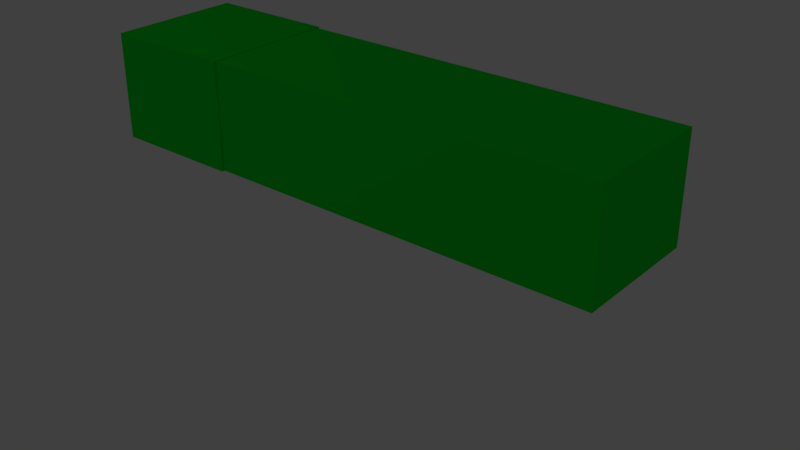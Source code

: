 # Source: witness.blend  (saved by Blender 2.79.0; exported with 4.5.12 LTS)
import bpy
from mathutils import Matrix  # noqa: F401  (used for matrix-valued properties, if any)

bpy.ops.wm.read_factory_settings(use_empty=True)
scene = bpy.context.scene
scene.name = 'Scene'

# ---- collections
col_collection_1 = bpy.data.collections.new('Collection 1'); scene.collection.children.link(col_collection_1)

# ---- materials (node trees are filled in below, after node groups)
mat_mol_recepteur_ferme_mat = bpy.data.materials.new('mol_Recepteur_ferme_mat')
mat_mol_recepteur_ferme_mat.alpha_threshold = 0.0
mat_mol_recepteur_ferme_mat.use_transparent_shadow = False
mat_mol_recepteur_ferme_mat.diffuse_color = (0.0, 0.0, 1.0, 1.0)
mat_mol_recepteur_ferme_mat.roughness = 0.5
mat_mol_ion_mat = bpy.data.materials.new('mol_Ion_mat')
mat_mol_ion_mat.alpha_threshold = 0.0
mat_mol_ion_mat.use_transparent_shadow = False
mat_mol_ion_mat.diffuse_color = (0.0, 1.0, 0.0, 1.0)
mat_mol_ion_mat.roughness = 0.5
mat_mol_neurotransmetteur_mat = bpy.data.materials.new('mol_Neurotransmetteur_mat')
mat_mol_neurotransmetteur_mat.alpha_threshold = 0.0
mat_mol_neurotransmetteur_mat.use_transparent_shadow = False
mat_mol_neurotransmetteur_mat.diffuse_color = (1.0, 0.0, 0.0, 1.0)
mat_mol_neurotransmetteur_mat.roughness = 0.5
mat_mol_cplx_mat = bpy.data.materials.new('mol_Cplx_mat')
mat_mol_cplx_mat.alpha_threshold = 0.0
mat_mol_cplx_mat.use_transparent_shadow = False
mat_mol_cplx_mat.diffuse_color = (0.0, 1.0, 1.0, 1.0)
mat_mol_cplx_mat.roughness = 0.5
mat_mol_recepteur_ouvert_mat = bpy.data.materials.new('mol_Recepteur_ouvert_mat')
mat_mol_recepteur_ouvert_mat.alpha_threshold = 0.0
mat_mol_recepteur_ouvert_mat.use_transparent_shadow = False
mat_mol_recepteur_ouvert_mat.diffuse_color = (1.0, 0.0, 1.0, 1.0)
mat_mol_recepteur_ouvert_mat.roughness = 0.5
mat_materialname = bpy.data.materials.new('MaterialName')
mat_materialname.alpha_threshold = 0.0
mat_materialname.use_transparent_shadow = False
mat_materialname.diffuse_color = (0.0, 0.0, 1.0, 1.0)
mat_materialname.roughness = 0.5
mat_mat2 = bpy.data.materials.new('Mat2')
mat_mat2.alpha_threshold = 0.0
mat_mat2.use_transparent_shadow = False
mat_mat2.diffuse_color = (0.002, 0.8, 0.029, 1.0)
mat_mat2.roughness = 0.5
mat_mat1 = bpy.data.materials.new('Mat1')
mat_mat1.alpha_threshold = 0.0
mat_mat1.use_transparent_shadow = False
mat_mat1.diffuse_color = (0.002, 0.8, 0.029, 1.0)
mat_mat1.roughness = 0.5
mat_mat0 = bpy.data.materials.new('Mat0')
mat_mat0.alpha_threshold = 0.0
mat_mat0.use_transparent_shadow = False
mat_mat0.diffuse_color = (1.0, 0.0, 0.0, 1.0)
mat_mat0.roughness = 0.5

# ---- material node trees

# ---- world
world_world = bpy.data.worlds.new('World'); scene.world = world_world
world_world.color = (0.05088, 0.05088, 0.05088)
world_world.use_sun_shadow = False
world_world.sun_shadow_jitter_overblur = 0.0
world_world.cycles.sampling_method = 'MANUAL'

# ---- cameras
cam_camera = bpy.data.cameras.new('Camera')
cam_camera.clip_end = 100.0
cam_camera.lens = 35.0
cam_camera.sensor_width = 32.0
cam_camera.sensor_height = 18.0
cam_camera.display_size = 2.0
cam_camera.dof.focus_distance = 0.0
cam_camera.dof.aperture_fstop = 128.0
cam_camera.dof.aperture_blades = 6

# ---- lights
light_point = bpy.data.lights.new('Point', 'POINT')
light_point.transmission_factor = 0.0
light_point.energy = 100.0
light_point.shadow_buffer_clip_start = 0.5
light_point.shadow_soft_size = 0.1
light_point.shadow_maximum_resolution = 0.006
light_point.use_absolute_resolution = True

# ---- meshes
me_mol_cplx_pos = bpy.data.meshes.new('mol_Cplx_pos')
me_mol_cplx_pos.from_pydata([], [], [])
me_mol_cplx_pos.use_remesh_preserve_volume = False
me_mol_cplx_pos.use_remesh_preserve_attributes = False
me_mol_cplx_pos.use_mirror_vertex_groups = False
me_mol_cplx_pos.update()
me_mol_neurotransmetteur_pos = bpy.data.meshes.new('mol_Neurotransmetteur_pos')
me_mol_neurotransmetteur_pos.from_pydata([], [], [])
me_mol_neurotransmetteur_pos.use_remesh_preserve_volume = False
me_mol_neurotransmetteur_pos.use_remesh_preserve_attributes = False
me_mol_neurotransmetteur_pos.use_mirror_vertex_groups = False
me_mol_neurotransmetteur_pos.update()
me_mol_ion_pos = bpy.data.meshes.new('mol_Ion_pos')
me_mol_ion_pos.from_pydata([], [], [])
me_mol_ion_pos.use_remesh_preserve_volume = False
me_mol_ion_pos.use_remesh_preserve_attributes = False
me_mol_ion_pos.use_mirror_vertex_groups = False
me_mol_ion_pos.update()
me_mol_recepteur_ferme_pos = bpy.data.meshes.new('mol_Recepteur_ferme_pos')
me_mol_recepteur_ferme_pos.from_pydata([], [], [])
me_mol_recepteur_ferme_pos.use_remesh_preserve_volume = False
me_mol_recepteur_ferme_pos.use_remesh_preserve_attributes = False
me_mol_recepteur_ferme_pos.use_mirror_vertex_groups = False
me_mol_recepteur_ferme_pos.update()
me_mol_recepteur_ferme_shape = bpy.data.meshes.new('mol_Recepteur_ferme_shape')
me_mol_recepteur_ferme_shape.from_pydata([(0.0, 0.0, -0.005), (0.003618, -0.002629, -0.002236), (-0.001382, -0.004253, -0.002236), (-0.004472, 0.0, -0.002236), (-0.001382, 0.004253, -0.002236), (0.003618, 0.002629, -0.002236), (0.001382, -0.004253, 0.002236), (-0.003618, -0.002629, 0.002236), (-0.003618, 0.002629, 0.002236), (0.001382, 0.004253, 0.002236), (0.004472, 0.0, 0.002236), (0.0, 0.0, 0.005), (-0.0008123, -0.0025, -0.004253), (0.002127, -0.001545, -0.004253), (0.001314, -0.004045, -0.002629), (0.002127, 0.001545, -0.004253), (0.004253, 0.0, -0.002629), (-0.002629, 0.0, -0.004253), (-0.003441, -0.0025, -0.002629), (-0.0008123, 0.0025, -0.004253), (-0.003441, 0.0025, -0.002629), (0.001314, 0.004045, -0.002629), (0.004755, 0.001545, 0.0), (0.004755, -0.001545, 0.0), (0.002939, -0.004045, 0.0), (0.0, -0.005, 0.0), (-0.002939, -0.004045, 0.0), (-0.004755, -0.001545, 0.0), (-0.004755, 0.001545, 0.0), (-0.002939, 0.004045, 0.0), (0.0, 0.005, 0.0), (0.002939, 0.004045, 0.0), (0.003441, -0.0025, 0.002629), (-0.001314, -0.004045, 0.002629), (-0.004253, 0.0, 0.002629), (-0.001314, 0.004045, 0.002629), (0.003441, 0.0025, 0.002629), (0.002629, 0.0, 0.004253), (0.0008123, -0.0025, 0.004253), (-0.002127, -0.001545, 0.004253), (-0.002127, 0.001545, 0.004253), (0.0008123, 0.0025, 0.004253)], [], [(14, 2, 12), (12, 13, 14), (1, 14, 13), (12, 0, 13), (16, 1, 13), (13, 15, 16), (5, 16, 15), (13, 0, 15), (18, 3, 17), (17, 12, 18), (2, 18, 12), (17, 0, 12), (20, 4, 19), (19, 17, 20), (3, 20, 17), (19, 0, 17), (21, 5, 15), (15, 19, 21), (4, 21, 19), (15, 0, 19), (23, 1, 16), (16, 22, 23), (10, 23, 22), (22, 16, 5), (25, 2, 14), (14, 24, 25), (6, 25, 24), (24, 14, 1), (27, 3, 18), (18, 26, 27), (7, 27, 26), (26, 18, 2), (29, 4, 20), (20, 28, 29), (8, 29, 28), (28, 20, 3), (31, 5, 21), (21, 30, 31), (9, 31, 30), (30, 21, 4), (32, 6, 24), (24, 23, 32), (10, 32, 23), (23, 24, 1), (33, 7, 26), (26, 25, 33), (6, 33, 25), (25, 26, 2), (34, 8, 28), (28, 27, 34), (7, 34, 27), (27, 28, 3), (35, 9, 30), (30, 29, 35), (8, 35, 29), (29, 30, 4), (36, 10, 22), (22, 31, 36), (9, 36, 31), (31, 22, 5), (38, 6, 32), (32, 37, 38), (11, 38, 37), (37, 32, 10), (39, 7, 33), (33, 38, 39), (11, 39, 38), (38, 33, 6), (40, 8, 34), (34, 39, 40), (11, 40, 39), (39, 34, 7), (41, 9, 35), (35, 40, 41), (11, 41, 40), (40, 35, 8), (37, 10, 36), (36, 41, 37), (11, 37, 41), (41, 36, 9)])
me_mol_recepteur_ferme_shape.materials.append(mat_mol_recepteur_ferme_mat)
me_mol_recepteur_ferme_shape.use_remesh_preserve_volume = False
me_mol_recepteur_ferme_shape.use_remesh_preserve_attributes = False
me_mol_recepteur_ferme_shape.use_mirror_vertex_groups = False
me_mol_recepteur_ferme_shape.update()
me_mol_ion_shape = bpy.data.meshes.new('mol_Ion_shape')
me_mol_ion_shape.from_pydata([(0.0, 0.0, -0.005), (0.003618, -0.002629, -0.002236), (-0.001382, -0.004253, -0.002236), (-0.004472, 0.0, -0.002236), (-0.001382, 0.004253, -0.002236), (0.003618, 0.002629, -0.002236), (0.001382, -0.004253, 0.002236), (-0.003618, -0.002629, 0.002236), (-0.003618, 0.002629, 0.002236), (0.001382, 0.004253, 0.002236), (0.004472, 0.0, 0.002236), (0.0, 0.0, 0.005), (-0.0008123, -0.0025, -0.004253), (0.002127, -0.001545, -0.004253), (0.001314, -0.004045, -0.002629), (0.002127, 0.001545, -0.004253), (0.004253, 0.0, -0.002629), (-0.002629, 0.0, -0.004253), (-0.003441, -0.0025, -0.002629), (-0.0008123, 0.0025, -0.004253), (-0.003441, 0.0025, -0.002629), (0.001314, 0.004045, -0.002629), (0.004755, 0.001545, 0.0), (0.004755, -0.001545, 0.0), (0.002939, -0.004045, 0.0), (0.0, -0.005, 0.0), (-0.002939, -0.004045, 0.0), (-0.004755, -0.001545, 0.0), (-0.004755, 0.001545, 0.0), (-0.002939, 0.004045, 0.0), (0.0, 0.005, 0.0), (0.002939, 0.004045, 0.0), (0.003441, -0.0025, 0.002629), (-0.001314, -0.004045, 0.002629), (-0.004253, 0.0, 0.002629), (-0.001314, 0.004045, 0.002629), (0.003441, 0.0025, 0.002629), (0.002629, 0.0, 0.004253), (0.0008123, -0.0025, 0.004253), (-0.002127, -0.001545, 0.004253), (-0.002127, 0.001545, 0.004253), (0.0008123, 0.0025, 0.004253)], [], [(14, 2, 12), (12, 13, 14), (1, 14, 13), (12, 0, 13), (16, 1, 13), (13, 15, 16), (5, 16, 15), (13, 0, 15), (18, 3, 17), (17, 12, 18), (2, 18, 12), (17, 0, 12), (20, 4, 19), (19, 17, 20), (3, 20, 17), (19, 0, 17), (21, 5, 15), (15, 19, 21), (4, 21, 19), (15, 0, 19), (23, 1, 16), (16, 22, 23), (10, 23, 22), (22, 16, 5), (25, 2, 14), (14, 24, 25), (6, 25, 24), (24, 14, 1), (27, 3, 18), (18, 26, 27), (7, 27, 26), (26, 18, 2), (29, 4, 20), (20, 28, 29), (8, 29, 28), (28, 20, 3), (31, 5, 21), (21, 30, 31), (9, 31, 30), (30, 21, 4), (32, 6, 24), (24, 23, 32), (10, 32, 23), (23, 24, 1), (33, 7, 26), (26, 25, 33), (6, 33, 25), (25, 26, 2), (34, 8, 28), (28, 27, 34), (7, 34, 27), (27, 28, 3), (35, 9, 30), (30, 29, 35), (8, 35, 29), (29, 30, 4), (36, 10, 22), (22, 31, 36), (9, 36, 31), (31, 22, 5), (38, 6, 32), (32, 37, 38), (11, 38, 37), (37, 32, 10), (39, 7, 33), (33, 38, 39), (11, 39, 38), (38, 33, 6), (40, 8, 34), (34, 39, 40), (11, 40, 39), (39, 34, 7), (41, 9, 35), (35, 40, 41), (11, 41, 40), (40, 35, 8), (37, 10, 36), (36, 41, 37), (11, 37, 41), (41, 36, 9)])
me_mol_ion_shape.materials.append(mat_mol_ion_mat)
me_mol_ion_shape.use_remesh_preserve_volume = False
me_mol_ion_shape.use_remesh_preserve_attributes = False
me_mol_ion_shape.use_mirror_vertex_groups = False
me_mol_ion_shape.update()
me_mol_neurotransmetteur_shape = bpy.data.meshes.new('mol_Neurotransmetteur_shape')
me_mol_neurotransmetteur_shape.from_pydata([(0.0, 0.0, -0.005), (0.003618, -0.002629, -0.002236), (-0.001382, -0.004253, -0.002236), (-0.004472, 0.0, -0.002236), (-0.001382, 0.004253, -0.002236), (0.003618, 0.002629, -0.002236), (0.001382, -0.004253, 0.002236), (-0.003618, -0.002629, 0.002236), (-0.003618, 0.002629, 0.002236), (0.001382, 0.004253, 0.002236), (0.004472, 0.0, 0.002236), (0.0, 0.0, 0.005), (-0.0008123, -0.0025, -0.004253), (0.002127, -0.001545, -0.004253), (0.001314, -0.004045, -0.002629), (0.002127, 0.001545, -0.004253), (0.004253, 0.0, -0.002629), (-0.002629, 0.0, -0.004253), (-0.003441, -0.0025, -0.002629), (-0.0008123, 0.0025, -0.004253), (-0.003441, 0.0025, -0.002629), (0.001314, 0.004045, -0.002629), (0.004755, 0.001545, 0.0), (0.004755, -0.001545, 0.0), (0.002939, -0.004045, 0.0), (0.0, -0.005, 0.0), (-0.002939, -0.004045, 0.0), (-0.004755, -0.001545, 0.0), (-0.004755, 0.001545, 0.0), (-0.002939, 0.004045, 0.0), (0.0, 0.005, 0.0), (0.002939, 0.004045, 0.0), (0.003441, -0.0025, 0.002629), (-0.001314, -0.004045, 0.002629), (-0.004253, 0.0, 0.002629), (-0.001314, 0.004045, 0.002629), (0.003441, 0.0025, 0.002629), (0.002629, 0.0, 0.004253), (0.0008123, -0.0025, 0.004253), (-0.002127, -0.001545, 0.004253), (-0.002127, 0.001545, 0.004253), (0.0008123, 0.0025, 0.004253)], [], [(14, 2, 12), (12, 13, 14), (1, 14, 13), (12, 0, 13), (16, 1, 13), (13, 15, 16), (5, 16, 15), (13, 0, 15), (18, 3, 17), (17, 12, 18), (2, 18, 12), (17, 0, 12), (20, 4, 19), (19, 17, 20), (3, 20, 17), (19, 0, 17), (21, 5, 15), (15, 19, 21), (4, 21, 19), (15, 0, 19), (23, 1, 16), (16, 22, 23), (10, 23, 22), (22, 16, 5), (25, 2, 14), (14, 24, 25), (6, 25, 24), (24, 14, 1), (27, 3, 18), (18, 26, 27), (7, 27, 26), (26, 18, 2), (29, 4, 20), (20, 28, 29), (8, 29, 28), (28, 20, 3), (31, 5, 21), (21, 30, 31), (9, 31, 30), (30, 21, 4), (32, 6, 24), (24, 23, 32), (10, 32, 23), (23, 24, 1), (33, 7, 26), (26, 25, 33), (6, 33, 25), (25, 26, 2), (34, 8, 28), (28, 27, 34), (7, 34, 27), (27, 28, 3), (35, 9, 30), (30, 29, 35), (8, 35, 29), (29, 30, 4), (36, 10, 22), (22, 31, 36), (9, 36, 31), (31, 22, 5), (38, 6, 32), (32, 37, 38), (11, 38, 37), (37, 32, 10), (39, 7, 33), (33, 38, 39), (11, 39, 38), (38, 33, 6), (40, 8, 34), (34, 39, 40), (11, 40, 39), (39, 34, 7), (41, 9, 35), (35, 40, 41), (11, 41, 40), (40, 35, 8), (37, 10, 36), (36, 41, 37), (11, 37, 41), (41, 36, 9)])
me_mol_neurotransmetteur_shape.materials.append(mat_mol_neurotransmetteur_mat)
me_mol_neurotransmetteur_shape.use_remesh_preserve_volume = False
me_mol_neurotransmetteur_shape.use_remesh_preserve_attributes = False
me_mol_neurotransmetteur_shape.use_mirror_vertex_groups = False
me_mol_neurotransmetteur_shape.update()
me_mol_cplx_shape = bpy.data.meshes.new('mol_Cplx_shape')
me_mol_cplx_shape.from_pydata([(0.0, 0.0, -0.005), (0.003618, -0.002629, -0.002236), (-0.001382, -0.004253, -0.002236), (-0.004472, 0.0, -0.002236), (-0.001382, 0.004253, -0.002236), (0.003618, 0.002629, -0.002236), (0.001382, -0.004253, 0.002236), (-0.003618, -0.002629, 0.002236), (-0.003618, 0.002629, 0.002236), (0.001382, 0.004253, 0.002236), (0.004472, 0.0, 0.002236), (0.0, 0.0, 0.005), (-0.0008123, -0.0025, -0.004253), (0.002127, -0.001545, -0.004253), (0.001314, -0.004045, -0.002629), (0.002127, 0.001545, -0.004253), (0.004253, 0.0, -0.002629), (-0.002629, 0.0, -0.004253), (-0.003441, -0.0025, -0.002629), (-0.0008123, 0.0025, -0.004253), (-0.003441, 0.0025, -0.002629), (0.001314, 0.004045, -0.002629), (0.004755, 0.001545, 0.0), (0.004755, -0.001545, 0.0), (0.002939, -0.004045, 0.0), (0.0, -0.005, 0.0), (-0.002939, -0.004045, 0.0), (-0.004755, -0.001545, 0.0), (-0.004755, 0.001545, 0.0), (-0.002939, 0.004045, 0.0), (0.0, 0.005, 0.0), (0.002939, 0.004045, 0.0), (0.003441, -0.0025, 0.002629), (-0.001314, -0.004045, 0.002629), (-0.004253, 0.0, 0.002629), (-0.001314, 0.004045, 0.002629), (0.003441, 0.0025, 0.002629), (0.002629, 0.0, 0.004253), (0.0008123, -0.0025, 0.004253), (-0.002127, -0.001545, 0.004253), (-0.002127, 0.001545, 0.004253), (0.0008123, 0.0025, 0.004253)], [], [(14, 2, 12), (12, 13, 14), (1, 14, 13), (12, 0, 13), (16, 1, 13), (13, 15, 16), (5, 16, 15), (13, 0, 15), (18, 3, 17), (17, 12, 18), (2, 18, 12), (17, 0, 12), (20, 4, 19), (19, 17, 20), (3, 20, 17), (19, 0, 17), (21, 5, 15), (15, 19, 21), (4, 21, 19), (15, 0, 19), (23, 1, 16), (16, 22, 23), (10, 23, 22), (22, 16, 5), (25, 2, 14), (14, 24, 25), (6, 25, 24), (24, 14, 1), (27, 3, 18), (18, 26, 27), (7, 27, 26), (26, 18, 2), (29, 4, 20), (20, 28, 29), (8, 29, 28), (28, 20, 3), (31, 5, 21), (21, 30, 31), (9, 31, 30), (30, 21, 4), (32, 6, 24), (24, 23, 32), (10, 32, 23), (23, 24, 1), (33, 7, 26), (26, 25, 33), (6, 33, 25), (25, 26, 2), (34, 8, 28), (28, 27, 34), (7, 34, 27), (27, 28, 3), (35, 9, 30), (30, 29, 35), (8, 35, 29), (29, 30, 4), (36, 10, 22), (22, 31, 36), (9, 36, 31), (31, 22, 5), (38, 6, 32), (32, 37, 38), (11, 38, 37), (37, 32, 10), (39, 7, 33), (33, 38, 39), (11, 39, 38), (38, 33, 6), (40, 8, 34), (34, 39, 40), (11, 40, 39), (39, 34, 7), (41, 9, 35), (35, 40, 41), (11, 41, 40), (40, 35, 8), (37, 10, 36), (36, 41, 37), (11, 37, 41), (41, 36, 9)])
me_mol_cplx_shape.materials.append(mat_mol_cplx_mat)
me_mol_cplx_shape.use_remesh_preserve_volume = False
me_mol_cplx_shape.use_remesh_preserve_attributes = False
me_mol_cplx_shape.use_mirror_vertex_groups = False
me_mol_cplx_shape.update()
me_mol_recepteur_ouvert_pos = bpy.data.meshes.new('mol_Recepteur_ouvert_pos')
me_mol_recepteur_ouvert_pos.from_pydata([], [], [])
me_mol_recepteur_ouvert_pos.use_remesh_preserve_volume = False
me_mol_recepteur_ouvert_pos.use_remesh_preserve_attributes = False
me_mol_recepteur_ouvert_pos.use_mirror_vertex_groups = False
me_mol_recepteur_ouvert_pos.update()
me_mol_recepteur_ouvert_shape = bpy.data.meshes.new('mol_Recepteur_ouvert_shape')
me_mol_recepteur_ouvert_shape.from_pydata([(0.0, 0.0, -0.005), (0.003618, -0.002629, -0.002236), (-0.001382, -0.004253, -0.002236), (-0.004472, 0.0, -0.002236), (-0.001382, 0.004253, -0.002236), (0.003618, 0.002629, -0.002236), (0.001382, -0.004253, 0.002236), (-0.003618, -0.002629, 0.002236), (-0.003618, 0.002629, 0.002236), (0.001382, 0.004253, 0.002236), (0.004472, 0.0, 0.002236), (0.0, 0.0, 0.005), (-0.0008123, -0.0025, -0.004253), (0.002127, -0.001545, -0.004253), (0.001314, -0.004045, -0.002629), (0.002127, 0.001545, -0.004253), (0.004253, 0.0, -0.002629), (-0.002629, 0.0, -0.004253), (-0.003441, -0.0025, -0.002629), (-0.0008123, 0.0025, -0.004253), (-0.003441, 0.0025, -0.002629), (0.001314, 0.004045, -0.002629), (0.004755, 0.001545, 0.0), (0.004755, -0.001545, 0.0), (0.002939, -0.004045, 0.0), (0.0, -0.005, 0.0), (-0.002939, -0.004045, 0.0), (-0.004755, -0.001545, 0.0), (-0.004755, 0.001545, 0.0), (-0.002939, 0.004045, 0.0), (0.0, 0.005, 0.0), (0.002939, 0.004045, 0.0), (0.003441, -0.0025, 0.002629), (-0.001314, -0.004045, 0.002629), (-0.004253, 0.0, 0.002629), (-0.001314, 0.004045, 0.002629), (0.003441, 0.0025, 0.002629), (0.002629, 0.0, 0.004253), (0.0008123, -0.0025, 0.004253), (-0.002127, -0.001545, 0.004253), (-0.002127, 0.001545, 0.004253), (0.0008123, 0.0025, 0.004253)], [], [(14, 2, 12), (12, 13, 14), (1, 14, 13), (12, 0, 13), (16, 1, 13), (13, 15, 16), (5, 16, 15), (13, 0, 15), (18, 3, 17), (17, 12, 18), (2, 18, 12), (17, 0, 12), (20, 4, 19), (19, 17, 20), (3, 20, 17), (19, 0, 17), (21, 5, 15), (15, 19, 21), (4, 21, 19), (15, 0, 19), (23, 1, 16), (16, 22, 23), (10, 23, 22), (22, 16, 5), (25, 2, 14), (14, 24, 25), (6, 25, 24), (24, 14, 1), (27, 3, 18), (18, 26, 27), (7, 27, 26), (26, 18, 2), (29, 4, 20), (20, 28, 29), (8, 29, 28), (28, 20, 3), (31, 5, 21), (21, 30, 31), (9, 31, 30), (30, 21, 4), (32, 6, 24), (24, 23, 32), (10, 32, 23), (23, 24, 1), (33, 7, 26), (26, 25, 33), (6, 33, 25), (25, 26, 2), (34, 8, 28), (28, 27, 34), (7, 34, 27), (27, 28, 3), (35, 9, 30), (30, 29, 35), (8, 35, 29), (29, 30, 4), (36, 10, 22), (22, 31, 36), (9, 36, 31), (31, 22, 5), (38, 6, 32), (32, 37, 38), (11, 38, 37), (37, 32, 10), (39, 7, 33), (33, 38, 39), (11, 39, 38), (38, 33, 6), (40, 8, 34), (34, 39, 40), (11, 40, 39), (39, 34, 7), (41, 9, 35), (35, 40, 41), (11, 41, 40), (40, 35, 8), (37, 10, 36), (36, 41, 37), (11, 37, 41), (41, 36, 9)])
me_mol_recepteur_ouvert_shape.materials.append(mat_mol_recepteur_ouvert_mat)
me_mol_recepteur_ouvert_shape.use_remesh_preserve_volume = False
me_mol_recepteur_ouvert_shape.use_remesh_preserve_attributes = False
me_mol_recepteur_ouvert_shape.use_mirror_vertex_groups = False
me_mol_recepteur_ouvert_shape.update()
me_plane = bpy.data.meshes.new('Plane')
me_plane.from_pydata([(-1.0, -1.0, 0.0), (1.0, -1.0, 0.0), (-1.0, 1.0, 0.0), (1.0, 1.0, 0.0)], [], [(1, 2, 0), (1, 3, 2)])
me_plane.materials.append(mat_materialname)
me_plane.use_remesh_preserve_volume = False
me_plane.use_remesh_preserve_attributes = False
me_plane.use_mirror_vertex_groups = False
me_plane.update()
me_cube_001 = bpy.data.meshes.new('Cube.001')
me_cube_001.from_pydata([(-1.0, -1.0, -1.0), (-1.0, -1.0, 1.0), (-1.0, 1.0, -1.0), (-1.0, 1.0, 1.0), (1.0, -1.0, -1.0), (1.0, -1.0, 1.0), (1.0, 1.0, -1.0), (1.0, 1.0, 1.0)], [], [(1, 2, 0), (3, 6, 2), (7, 4, 6), (5, 0, 4), (6, 0, 2), (3, 5, 7), (1, 3, 2), (3, 7, 6), (7, 5, 4), (5, 1, 0), (6, 4, 0), (3, 1, 5)])
me_cube_001.materials.append(mat_mat2)
me_cube_001.use_remesh_preserve_volume = False
me_cube_001.use_remesh_preserve_attributes = False
me_cube_001.use_mirror_vertex_groups = False
me_cube_001.update()
me_cube = bpy.data.meshes.new('Cube')
me_cube.from_pydata([(-1.0, -1.0, -1.0), (-1.0, -1.0, 1.0), (-1.0, 1.0, -1.0), (-1.0, 1.0, 1.0), (1.0, -1.0, -1.0), (1.0, -1.0, 1.0), (1.0, 1.0, -1.0), (1.0, 1.0, 1.0)], [], [(1, 2, 0), (3, 6, 2), (7, 4, 6), (5, 0, 4), (6, 0, 2), (3, 5, 7), (1, 3, 2), (3, 7, 6), (7, 5, 4), (5, 1, 0), (6, 4, 0), (3, 1, 5)])
me_cube.materials.append(mat_mat1)
me_cube.use_remesh_preserve_volume = False
me_cube.use_remesh_preserve_attributes = False
me_cube.use_mirror_vertex_groups = False
me_cube.update()
me_sphere = bpy.data.meshes.new('Sphere')
me_sphere.from_pydata([(0.0, -3.258e-07, -1.0), (0.03806, 0.1913, 0.9808), (0.07466, 0.3753, 0.9239), (0.1084, 0.5449, 0.8315), (0.1379, 0.6935, 0.7071), (0.1622, 0.8155, 0.5556), (0.1802, 0.9061, 0.3827), (0.1913, 0.9619, 0.1951), (0.1951, 0.9808, 7.55e-08), (0.1913, 0.9619, -0.1951), (0.1802, 0.9061, -0.3827), (0.1622, 0.8155, -0.5556), (0.1379, 0.6935, -0.7071), (0.1084, 0.5449, -0.8315), (0.07466, 0.3753, -0.9239), (0.03806, 0.1913, -0.9808), (0.07466, 0.1802, 0.9808), (0.1464, 0.3536, 0.9239), (0.2126, 0.5133, 0.8315), (0.2706, 0.6533, 0.7071), (0.3182, 0.7682, 0.5556), (0.3536, 0.8536, 0.3827), (0.3753, 0.9061, 0.1951), (0.3827, 0.9239, 7.55e-08), (0.3753, 0.9061, -0.1951), (0.3536, 0.8536, -0.3827), (0.3182, 0.7682, -0.5556), (0.2706, 0.6533, -0.7071), (0.2126, 0.5133, -0.8315), (0.1464, 0.3536, -0.9239), (0.07466, 0.1802, -0.9808), (0.1084, 0.1622, 0.9808), (0.2126, 0.3182, 0.9239), (0.3087, 0.4619, 0.8315), (0.3928, 0.5879, 0.7071), (0.4619, 0.6913, 0.5556), (0.5133, 0.7682, 0.3827), (0.5449, 0.8155, 0.1951), (0.5556, 0.8315, 7.55e-08), (0.5449, 0.8155, -0.1951), (0.5133, 0.7682, -0.3827), (0.4619, 0.6913, -0.5556), (0.3928, 0.5879, -0.7071), (0.3087, 0.4619, -0.8315), (0.2126, 0.3182, -0.9239), (0.1084, 0.1622, -0.9808), (0.1379, 0.1379, 0.9808), (0.2706, 0.2706, 0.9239), (0.3928, 0.3928, 0.8315), (0.5, 0.5, 0.7071), (0.5879, 0.5879, 0.5556), (0.6533, 0.6533, 0.3827), (0.6935, 0.6935, 0.1951), (0.7071, 0.7071, 7.55e-08), (0.6935, 0.6935, -0.1951), (0.6533, 0.6533, -0.3827), (0.5879, 0.5879, -0.5556), (0.5, 0.5, -0.7071), (0.3928, 0.3928, -0.8315), (0.2706, 0.2706, -0.9239), (0.1379, 0.1379, -0.9808), (0.1622, 0.1084, 0.9808), (0.3182, 0.2126, 0.9239), (0.4619, 0.3087, 0.8315), (0.5879, 0.3928, 0.7071), (0.6913, 0.4619, 0.5556), (0.7682, 0.5133, 0.3827), (0.8155, 0.5449, 0.1951), (0.8315, 0.5556, 7.55e-08), (0.8155, 0.5449, -0.1951), (0.7682, 0.5133, -0.3827), (0.6913, 0.4619, -0.5556), (0.5879, 0.3928, -0.7071), (0.4619, 0.3087, -0.8315), (0.3182, 0.2126, -0.9239), (0.1622, 0.1084, -0.9808), (0.1802, 0.07466, 0.9808), (0.3536, 0.1464, 0.9239), (0.5133, 0.2126, 0.8315), (0.6533, 0.2706, 0.7071), (0.7682, 0.3182, 0.5556), (0.8536, 0.3536, 0.3827), (0.9061, 0.3753, 0.1951), (0.9239, 0.3827, 7.55e-08), (0.9061, 0.3753, -0.1951), (0.8536, 0.3536, -0.3827), (0.7682, 0.3182, -0.5556), (0.6533, 0.2706, -0.7071), (0.5133, 0.2126, -0.8315), (0.3536, 0.1464, -0.9239), (0.1802, 0.07466, -0.9808), (0.1913, 0.03806, 0.9808), (0.3753, 0.07466, 0.9239), (0.5449, 0.1084, 0.8315), (0.6935, 0.1379, 0.7071), (0.8155, 0.1622, 0.5556), (0.9061, 0.1802, 0.3827), (0.9619, 0.1913, 0.1951), (0.9808, 0.1951, 7.55e-08), (0.9619, 0.1913, -0.1951), (0.9061, 0.1802, -0.3827), (0.8155, 0.1622, -0.5556), (0.6935, 0.1379, -0.7071), (0.5449, 0.1084, -0.8315), (0.3753, 0.07466, -0.9239), (0.1913, 0.03806, -0.9808), (0.1951, -3.266e-07, 0.9808), (0.3827, -3.192e-07, 0.9239), (0.5556, -3.117e-07, 0.8315), (0.7071, -3.192e-07, 0.7071), (0.8315, -3.341e-07, 0.5556), (0.9239, -2.745e-07, 0.3827), (0.9808, -3.937e-07, 0.1951), (1.0, -3.788e-07, 7.55e-08), (0.9808, -3.937e-07, -0.1951), (0.9239, -2.298e-07, -0.3827), (0.8315, -3.341e-07, -0.5556), (0.7071, -3.192e-07, -0.7071), (0.5556, -3.415e-07, -0.8315), (0.3827, -3.043e-07, -0.9239), (0.1951, -3.08e-07, -0.9808), (0.1913, -0.03806, 0.9808), (0.3753, -0.07466, 0.9239), (0.5449, -0.1084, 0.8315), (0.6935, -0.138, 0.7071), (0.8155, -0.1622, 0.5556), (0.9061, -0.1802, 0.3827), (0.9619, -0.1913, 0.1951), (0.9808, -0.1951, 7.55e-08), (0.9619, -0.1913, -0.1951), (0.9061, -0.1802, -0.3827), (0.8155, -0.1622, -0.5556), (0.6935, -0.138, -0.7071), (0.5449, -0.1084, -0.8315), (0.3753, -0.07466, -0.9239), (0.1913, -0.03806, -0.9808), (0.1802, -0.07466, 0.9808), (0.3536, -0.1464, 0.9239), (0.5133, -0.2126, 0.8315), (0.6533, -0.2706, 0.7071), (0.7682, -0.3182, 0.5556), (0.8536, -0.3536, 0.3827), (0.9061, -0.3753, 0.1951), (0.9239, -0.3827, 7.55e-08), (0.9061, -0.3753, -0.1951), (0.8536, -0.3536, -0.3827), (0.7682, -0.3182, -0.5556), (0.6533, -0.2706, -0.7071), (0.5133, -0.2126, -0.8315), (0.3536, -0.1464, -0.9239), (0.1802, -0.07466, -0.9808), (0.1622, -0.1084, 0.9808), (0.3182, -0.2126, 0.9239), (0.4619, -0.3087, 0.8315), (0.5879, -0.3928, 0.7071), (0.6913, -0.4619, 0.5556), (0.7682, -0.5133, 0.3827), (0.8155, -0.5449, 0.1951), (0.8315, -0.5556, 7.55e-08), (0.8155, -0.5449, -0.1951), (0.7682, -0.5133, -0.3827), (0.6913, -0.4619, -0.5556), (0.5879, -0.3928, -0.7071), (0.4619, -0.3087, -0.8315), (0.3182, -0.2126, -0.9239), (0.1622, -0.1084, -0.9808), (0.1379, -0.138, 0.9808), (0.2706, -0.2706, 0.9239), (0.3928, -0.3928, 0.8315), (0.5, -0.5, 0.7071), (0.5879, -0.5879, 0.5556), (0.6533, -0.6533, 0.3827), (0.6935, -0.6935, 0.1951), (0.7071, -0.7071, 7.55e-08), (0.6935, -0.6935, -0.1951), (0.6533, -0.6533, -0.3827), (0.5879, -0.5879, -0.5556), (0.5, -0.5, -0.7071), (0.3928, -0.3928, -0.8315), (0.2706, -0.2706, -0.9239), (0.1379, -0.138, -0.9808), (0.1084, -0.1622, 0.9808), (0.2126, -0.3182, 0.9239), (0.3087, -0.4619, 0.8315), (0.3928, -0.5879, 0.7071), (0.4619, -0.6913, 0.5556), (0.5133, -0.7682, 0.3827), (0.5449, -0.8155, 0.1951), (0.5556, -0.8315, 7.55e-08), (0.5449, -0.8155, -0.1951), (0.5133, -0.7682, -0.3827), (0.4619, -0.6913, -0.5556), (0.3928, -0.5879, -0.7071), (0.3087, -0.4619, -0.8315), (0.2126, -0.3182, -0.9239), (0.1084, -0.1622, -0.9808), (0.07466, -0.1802, 0.9808), (0.1464, -0.3536, 0.9239), (0.2126, -0.5133, 0.8315), (0.2706, -0.6533, 0.7071), (0.3182, -0.7682, 0.5556), (0.3536, -0.8536, 0.3827), (0.3753, -0.9061, 0.1951), (0.3827, -0.9239, 7.55e-08), (0.3753, -0.9061, -0.1951), (0.3536, -0.8536, -0.3827), (0.3182, -0.7682, -0.5556), (0.2706, -0.6533, -0.7071), (0.2126, -0.5133, -0.8315), (0.1464, -0.3536, -0.9239), (0.07466, -0.1802, -0.9808), (0.03806, -0.1913, 0.9808), (0.07466, -0.3753, 0.9239), (0.1084, -0.5449, 0.8315), (0.1379, -0.6935, 0.7071), (0.1622, -0.8155, 0.5556), (0.1802, -0.9061, 0.3827), (0.1913, -0.9619, 0.1951), (0.1951, -0.9808, 7.55e-08), (0.1913, -0.9619, -0.1951), (0.1802, -0.9061, -0.3827), (0.1622, -0.8155, -0.5556), (0.1379, -0.6935, -0.7071), (0.1084, -0.5449, -0.8315), (0.07466, -0.3753, -0.9239), (0.03806, -0.1913, -0.9808), (-7.212e-09, -0.1951, 0.9808), (4.122e-08, -0.3827, 0.9239), (2.632e-08, -0.5556, 0.8315), (-2.584e-08, -0.7071, 0.7071), (-8.544e-08, -0.8315, 0.5556), (6.357e-08, -0.9239, 0.3827), (-8.544e-08, -0.9808, 0.1951), (-1.003e-07, -1.0, 7.55e-08), (-8.544e-08, -0.9808, -0.1951), (6.357e-08, -0.9239, -0.3827), (-8.544e-08, -0.8315, -0.5556), (-2.584e-08, -0.7071, -0.7071), (-1.094e-08, -0.5556, -0.8315), (3.964e-09, -0.3827, -0.9239), (3.964e-09, -0.1951, -0.9808), (-0.03806, -0.1913, 0.9808), (-0.07466, -0.3753, 0.9239), (-0.1084, -0.5449, 0.8315), (-0.1379, -0.6935, 0.7071), (-0.1622, -0.8155, 0.5556), (-0.1802, -0.9061, 0.3827), (-0.1913, -0.9619, 0.1951), (-0.1951, -0.9808, 7.55e-08), (-0.1913, -0.9619, -0.1951), (-0.1802, -0.9061, -0.3827), (-0.1622, -0.8155, -0.5556), (-0.1379, -0.6935, -0.7071), (-0.1084, -0.5449, -0.8315), (-0.07466, -0.3753, -0.9239), (-0.03806, -0.1913, -0.9808), (-1.247e-07, -6.269e-07, 1.0), (-0.07466, -0.1802, 0.9808), (-0.1464, -0.3536, 0.9239), (-0.2126, -0.5133, 0.8315), (-0.2706, -0.6533, 0.7071), (-0.3182, -0.7682, 0.5556), (-0.3536, -0.8536, 0.3827), (-0.3753, -0.9061, 0.1951), (-0.3827, -0.9239, 7.55e-08), (-0.3753, -0.9061, -0.1951), (-0.3536, -0.8536, -0.3827), (-0.3182, -0.7682, -0.5556), (-0.2706, -0.6533, -0.7071), (-0.2126, -0.5133, -0.8315), (-0.1464, -0.3536, -0.9239), (-0.07466, -0.1802, -0.9808), (-0.1084, -0.1622, 0.9808), (-0.2126, -0.3182, 0.9239), (-0.3087, -0.4619, 0.8315), (-0.3928, -0.5879, 0.7071), (-0.4619, -0.6913, 0.5556), (-0.5133, -0.7682, 0.3827), (-0.5449, -0.8155, 0.1951), (-0.5556, -0.8315, 7.55e-08), (-0.5449, -0.8155, -0.1951), (-0.5133, -0.7682, -0.3827), (-0.4619, -0.6913, -0.5556), (-0.3928, -0.5879, -0.7071), (-0.3087, -0.4619, -0.8315), (-0.2126, -0.3182, -0.9239), (-0.1084, -0.1622, -0.9808), (-0.1379, -0.138, 0.9808), (-0.2706, -0.2706, 0.9239), (-0.3928, -0.3928, 0.8315), (-0.5, -0.5, 0.7071), (-0.5879, -0.5879, 0.5556), (-0.6533, -0.6533, 0.3827), (-0.6935, -0.6935, 0.1951), (-0.7071, -0.7071, 7.55e-08), (-0.6935, -0.6935, -0.1951), (-0.6533, -0.6533, -0.3827), (-0.5879, -0.5879, -0.5556), (-0.5, -0.5, -0.7071), (-0.3928, -0.3928, -0.8315), (-0.2706, -0.2706, -0.9239), (-0.1379, -0.1379, -0.9808), (-0.1622, -0.1084, 0.9808), (-0.3182, -0.2126, 0.9239), (-0.4619, -0.3087, 0.8315), (-0.5879, -0.3928, 0.7071), (-0.6913, -0.4619, 0.5556), (-0.7682, -0.5133, 0.3827), (-0.8155, -0.5449, 0.1951), (-0.8315, -0.5556, 7.55e-08), (-0.8155, -0.5449, -0.1951), (-0.7682, -0.5133, -0.3827), (-0.6913, -0.4619, -0.5556), (-0.5879, -0.3928, -0.7071), (-0.4619, -0.3087, -0.8315), (-0.3182, -0.2126, -0.9239), (-0.1622, -0.1084, -0.9808), (-0.1802, -0.07466, 0.9808), (-0.3536, -0.1464, 0.9239), (-0.5133, -0.2126, 0.8315), (-0.6533, -0.2706, 0.7071), (-0.7682, -0.3182, 0.5556), (-0.8536, -0.3536, 0.3827), (-0.9061, -0.3753, 0.1951), (-0.9239, -0.3827, 7.55e-08), (-0.9061, -0.3753, -0.1951), (-0.8536, -0.3536, -0.3827), (-0.7682, -0.3182, -0.5556), (-0.6533, -0.2706, -0.7071), (-0.5133, -0.2126, -0.8315), (-0.3536, -0.1464, -0.9239), (-0.1802, -0.07466, -0.9808), (-0.1913, -0.03806, 0.9808), (-0.3753, -0.07466, 0.9239), (-0.5449, -0.1084, 0.8315), (-0.6935, -0.1379, 0.7071), (-0.8155, -0.1622, 0.5556), (-0.9061, -0.1802, 0.3827), (-0.9619, -0.1913, 0.1951), (-0.9808, -0.1951, 7.55e-08), (-0.9619, -0.1913, -0.1951), (-0.9061, -0.1802, -0.3827), (-0.8155, -0.1622, -0.5556), (-0.6935, -0.1379, -0.7071), (-0.5449, -0.1084, -0.8315), (-0.3753, -0.07466, -0.9239), (-0.1913, -0.03806, -0.9808), (-0.1951, -3.117e-07, 0.9808), (-0.3827, -2.819e-07, 0.9239), (-0.5556, -2.819e-07, 0.8315), (-0.7071, -1.851e-07, 0.7071), (-0.8315, -1.404e-07, 0.5556), (-0.9239, -3.192e-07, 0.3827), (-0.9808, -9.567e-08, 0.1951), (-1.0, -1.404e-07, 7.55e-08), (-0.9808, -9.567e-08, -0.1951), (-0.9239, -3.192e-07, -0.3827), (-0.8315, -1.404e-07, -0.5556), (-0.7071, -1.851e-07, -0.7071), (-0.5556, -2.596e-07, -0.8315), (-0.3827, -2.521e-07, -0.9239), (-0.1951, -3.155e-07, -0.9808), (-0.1913, 0.03806, 0.9808), (-0.3753, 0.07466, 0.9239), (-0.5449, 0.1084, 0.8315), (-0.6935, 0.1379, 0.7071), (-0.8155, 0.1622, 0.5556), (-0.9061, 0.1802, 0.3827), (-0.9619, 0.1913, 0.1951), (-0.9808, 0.1951, 7.55e-08), (-0.9619, 0.1913, -0.1951), (-0.9061, 0.1802, -0.3827), (-0.8155, 0.1622, -0.5556), (-0.6935, 0.1379, -0.7071), (-0.5449, 0.1084, -0.8315), (-0.3753, 0.07466, -0.9239), (-0.1913, 0.03806, -0.9808), (-0.1802, 0.07466, 0.9808), (-0.3536, 0.1464, 0.9239), (-0.5133, 0.2126, 0.8315), (-0.6533, 0.2706, 0.7071), (-0.7682, 0.3182, 0.5556), (-0.8536, 0.3536, 0.3827), (-0.9061, 0.3753, 0.1951), (-0.9239, 0.3827, 7.55e-08), (-0.9061, 0.3753, -0.1951), (-0.8536, 0.3536, -0.3827), (-0.7682, 0.3182, -0.5556), (-0.6533, 0.2706, -0.7071), (-0.5133, 0.2126, -0.8315), (-0.3536, 0.1464, -0.9239), (-0.1802, 0.07466, -0.9808), (-0.1622, 0.1084, 0.9808), (-0.3182, 0.2126, 0.9239), (-0.4619, 0.3087, 0.8315), (-0.5879, 0.3928, 0.7071), (-0.6913, 0.4619, 0.5556), (-0.7682, 0.5133, 0.3827), (-0.8155, 0.5449, 0.1951), (-0.8315, 0.5556, 7.55e-08), (-0.8155, 0.5449, -0.1951), (-0.7682, 0.5133, -0.3827), (-0.6913, 0.4619, -0.5556), (-0.5879, 0.3928, -0.7071), (-0.4619, 0.3087, -0.8315), (-0.3182, 0.2126, -0.9239), (-0.1622, 0.1084, -0.9808), (-0.1379, 0.1379, 0.9808), (-0.2706, 0.2706, 0.9239), (-0.3928, 0.3928, 0.8315), (-0.5, 0.5, 0.7071), (-0.5879, 0.5879, 0.5556), (-0.6533, 0.6533, 0.3827), (-0.6935, 0.6935, 0.1951), (-0.7071, 0.7071, 7.55e-08), (-0.6935, 0.6935, -0.1951), (-0.6533, 0.6533, -0.3827), (-0.5879, 0.5879, -0.5556), (-0.5, 0.5, -0.7071), (-0.3928, 0.3928, -0.8315), (-0.2706, 0.2706, -0.9239), (-0.1379, 0.1379, -0.9808), (-0.1084, 0.1622, 0.9808), (-0.2126, 0.3182, 0.9239), (-0.3087, 0.4619, 0.8315), (-0.3928, 0.5879, 0.7071), (-0.4619, 0.6913, 0.5556), (-0.5133, 0.7682, 0.3827), (-0.5449, 0.8155, 0.1951), (-0.5556, 0.8315, 7.55e-08), (-0.5449, 0.8155, -0.1951), (-0.5133, 0.7682, -0.3827), (-0.4619, 0.6913, -0.5556), (-0.3928, 0.5879, -0.7071), (-0.3087, 0.4619, -0.8315), (-0.2126, 0.3182, -0.9239), (-0.1084, 0.1622, -0.9808), (-0.07466, 0.1802, 0.9808), (-0.1464, 0.3536, 0.9239), (-0.2126, 0.5133, 0.8315), (-0.2706, 0.6533, 0.7071), (-0.3182, 0.7682, 0.5556), (-0.3536, 0.8536, 0.3827), (-0.3753, 0.9061, 0.1951), (-0.3827, 0.9239, 7.55e-08), (-0.3753, 0.9061, -0.1951), (-0.3536, 0.8536, -0.3827), (-0.3182, 0.7682, -0.5556), (-0.2706, 0.6533, -0.7071), (-0.2126, 0.5133, -0.8315), (-0.1464, 0.3536, -0.9239), (-0.07466, 0.1802, -0.9808), (-0.03806, 0.1913, 0.9808), (-0.07466, 0.3753, 0.9239), (-0.1084, 0.5449, 0.8315), (-0.1379, 0.6935, 0.7071), (-0.1622, 0.8155, 0.5556), (-0.1802, 0.9061, 0.3827), (-0.1913, 0.9619, 0.1951), (-0.1951, 0.9808, 7.55e-08), (-0.1913, 0.9619, -0.1951), (-0.1802, 0.9061, -0.3827), (-0.1622, 0.8155, -0.5556), (-0.1379, 0.6935, -0.7071), (-0.1084, 0.5449, -0.8315), (-0.07466, 0.3753, -0.9239), (-0.03806, 0.1913, -0.9808), (3.749e-08, 0.1951, 0.9808), (7.847e-08, 0.3827, 0.9239), (1.083e-07, 0.5556, 0.8315), (1.53e-07, 0.7071, 0.7071), (2.722e-07, 0.8315, 0.5556), (6.357e-08, 0.9239, 0.3827), (2.573e-07, 0.9808, 0.1951), (2.722e-07, 1.0, 7.55e-08), (2.573e-07, 0.9808, -0.1951), (6.357e-08, 0.9239, -0.3827), (2.722e-07, 0.8315, -0.5556), (1.53e-07, 0.7071, -0.7071), (1.232e-07, 0.5556, -0.8315), (7.847e-08, 0.3827, -0.9239), (1.514e-08, 0.1951, -0.9808)], [], [(468, 1, 2), (475, 10, 476), (469, 2, 3), (476, 11, 477), (470, 3, 4), (477, 12, 478), (471, 4, 5), (478, 13, 479), (472, 5, 6), (479, 14, 480), (473, 6, 7), (480, 15, 481), (474, 7, 8), (467, 256, 1), (0, 481, 15), (474, 9, 475), (1, 256, 16), (0, 15, 30), (9, 23, 24), (1, 17, 2), (10, 24, 25), (2, 18, 3), (10, 26, 11), (3, 19, 4), (12, 26, 27), (4, 20, 5), (12, 28, 13), (5, 21, 6), (13, 29, 14), (6, 22, 7), (14, 30, 15), (7, 23, 8), (19, 35, 20), (27, 43, 28), (20, 36, 21), (28, 44, 29), (22, 36, 37), (29, 45, 30), (22, 38, 23), (16, 256, 31), (0, 30, 45), (23, 39, 24), (16, 32, 17), (24, 40, 25), (17, 33, 18), (26, 40, 41), (18, 34, 19), (27, 41, 42), (38, 54, 39), (31, 47, 32), (39, 55, 40), (32, 48, 33), (41, 55, 56), (33, 49, 34), (41, 57, 42), (34, 50, 35), (42, 58, 43), (35, 51, 36), (43, 59, 44), (36, 52, 37), (44, 60, 45), (38, 52, 53), (31, 256, 46), (0, 45, 60), (58, 72, 73), (50, 66, 51), (59, 73, 74), (51, 67, 52), (59, 75, 60), (53, 67, 68), (46, 256, 61), (0, 60, 75), (53, 69, 54), (46, 62, 47), (54, 70, 55), (47, 63, 48), (56, 70, 71), (48, 64, 49), (56, 72, 57), (50, 64, 65), (61, 77, 62), (69, 85, 70), (62, 78, 63), (71, 85, 86), (63, 79, 64), (72, 86, 87), (65, 79, 80), (72, 88, 73), (65, 81, 66), (74, 88, 89), (67, 81, 82), (74, 90, 75), (67, 83, 68), (61, 256, 76), (0, 75, 90), (68, 84, 69), (80, 96, 81), (88, 104, 89), (82, 96, 97), (90, 104, 105), (82, 98, 83), (76, 256, 91), (0, 90, 105), (83, 99, 84), (76, 92, 77), (84, 100, 85), (77, 93, 78), (86, 100, 101), (79, 93, 94), (87, 101, 102), (79, 95, 80), (87, 103, 88), (99, 115, 100), (92, 108, 93), (101, 115, 116), (93, 109, 94), (101, 117, 102), (94, 110, 95), (103, 117, 118), (95, 111, 96), (104, 118, 119), (97, 111, 112), (105, 119, 120), (97, 113, 98), (91, 256, 106), (0, 105, 120), (99, 113, 114), (91, 107, 92), (118, 134, 119), (112, 126, 127), (120, 134, 135), (112, 128, 113), (106, 256, 121), (0, 120, 135), (113, 129, 114), (107, 121, 122), (114, 130, 115), (107, 123, 108), (116, 130, 131), (108, 124, 109), (116, 132, 117), (110, 124, 125), (118, 132, 133), (110, 126, 111), (131, 145, 146), (123, 139, 124), (131, 147, 132), (124, 140, 125), (132, 148, 133), (125, 141, 126), (134, 148, 149), (127, 141, 142), (134, 150, 135), (127, 143, 128), (121, 256, 136), (0, 135, 150), (128, 144, 129), (121, 137, 122), (129, 145, 130), (123, 137, 138), (149, 165, 150), (142, 158, 143), (136, 256, 151), (0, 150, 165), (144, 158, 159), (136, 152, 137), (144, 160, 145), (137, 153, 138), (146, 160, 161), (138, 154, 139), (146, 162, 147), (140, 154, 155), (148, 162, 163), (140, 156, 141), (148, 164, 149), (142, 156, 157), (153, 169, 154), (161, 177, 162), (154, 170, 155), (163, 177, 178), (155, 171, 156), (163, 179, 164), (157, 171, 172), (165, 179, 180), (157, 173, 158), (151, 256, 166), (0, 165, 180), (158, 174, 159), (151, 167, 152), (159, 175, 160), (152, 168, 153), (160, 176, 161), (172, 188, 173), (166, 256, 181), (0, 180, 195), (174, 188, 189), (166, 182, 167), (174, 190, 175), (167, 183, 168), (176, 190, 191), (169, 183, 184), (176, 192, 177), (170, 184, 185), (178, 192, 193), (170, 186, 171), (178, 194, 179), (172, 186, 187), (180, 194, 195), (191, 207, 192), (184, 200, 185), (193, 207, 208), (185, 201, 186), (193, 209, 194), (187, 201, 202), (194, 210, 195), (187, 203, 188), (181, 256, 196), (0, 195, 210), (188, 204, 189), (181, 197, 182), (189, 205, 190), (183, 197, 198), (191, 205, 206), (183, 199, 184), (196, 256, 211), (0, 210, 225), (203, 219, 204), (196, 212, 197), (204, 220, 205), (197, 213, 198), (206, 220, 221), (198, 214, 199), (206, 222, 207), (199, 215, 200), (207, 223, 208), (200, 216, 201), (208, 224, 209), (202, 216, 217), (210, 224, 225), (202, 218, 203), (214, 230, 215), (223, 237, 238), (215, 231, 216), (223, 239, 224), (217, 231, 232), (225, 239, 240), (217, 233, 218), (211, 256, 226), (0, 225, 240), (218, 234, 219), (211, 227, 212), (219, 235, 220), (213, 227, 228), (221, 235, 236), (214, 228, 229), (221, 237, 222), (233, 249, 234), (226, 242, 227), (234, 250, 235), (227, 243, 228), (236, 250, 251), (229, 243, 244), (236, 252, 237), (230, 244, 245), (237, 253, 238), (230, 246, 231), (238, 254, 239), (232, 246, 247), (239, 255, 240), (232, 248, 233), (226, 256, 241), (0, 240, 255), (252, 269, 253), (245, 262, 246), (254, 269, 270), (247, 262, 263), (255, 270, 271), (247, 264, 248), (241, 256, 257), (0, 255, 271), (249, 264, 265), (241, 258, 242), (249, 266, 250), (242, 259, 243), (251, 266, 267), (244, 259, 260), (251, 268, 252), (245, 260, 261), (265, 281, 266), (258, 274, 259), (267, 281, 282), (259, 275, 260), (267, 283, 268), (261, 275, 276), (269, 283, 284), (261, 277, 262), (269, 285, 270), (263, 277, 278), (271, 285, 286), (263, 279, 264), (257, 256, 272), (0, 271, 286), (264, 280, 265), (257, 273, 258), (284, 300, 285), (278, 292, 293), (285, 301, 286), (279, 293, 294), (272, 256, 287), (0, 286, 301), (279, 295, 280), (272, 288, 273), (280, 296, 281), (273, 289, 274), (282, 296, 297), (275, 289, 290), (282, 298, 283), (276, 290, 291), (283, 299, 284), (276, 292, 277), (288, 304, 289), (297, 311, 312), (290, 304, 305), (297, 313, 298), (291, 305, 306), (298, 314, 299), (291, 307, 292), (300, 314, 315), (293, 307, 308), (300, 316, 301), (293, 309, 294), (287, 256, 302), (0, 301, 316), (294, 310, 295), (287, 303, 288), (295, 311, 296), (308, 322, 323), (316, 330, 331), (308, 324, 309), (302, 256, 317), (0, 316, 331), (309, 325, 310), (302, 318, 303), (310, 326, 311), (303, 319, 304), (312, 326, 327), (305, 319, 320), (313, 327, 328), (306, 320, 321), (313, 329, 314), (306, 322, 307), (315, 329, 330), (327, 341, 342), (320, 334, 335), (327, 343, 328), (321, 335, 336), (328, 344, 329), (321, 337, 322), (330, 344, 345), (323, 337, 338), (330, 346, 331), (323, 339, 324), (317, 256, 332), (0, 331, 346), (324, 340, 325), (318, 332, 333), (325, 341, 326), (318, 334, 319), (345, 361, 346), (338, 354, 339), (332, 256, 347), (0, 346, 361), (340, 354, 355), (333, 347, 348), (340, 356, 341), (333, 349, 334), (342, 356, 357), (335, 349, 350), (342, 358, 343), (335, 351, 336), (344, 358, 359), (336, 352, 337), (345, 359, 360), (338, 352, 353), (350, 364, 365), (357, 373, 358), (351, 365, 366), (358, 374, 359), (351, 367, 352), (360, 374, 375), (353, 367, 368), (360, 376, 361), (353, 369, 354), (347, 256, 362), (0, 361, 376), (355, 369, 370), (348, 362, 363), (355, 371, 356), (348, 364, 349), (357, 371, 372), (368, 384, 369), (362, 256, 377), (0, 376, 391), (369, 385, 370), (362, 378, 363), (370, 386, 371), (363, 379, 364), (372, 386, 387), (365, 379, 380), (372, 388, 373), (365, 381, 366), (373, 389, 374), (366, 382, 367), (375, 389, 390), (368, 382, 383), (375, 391, 376), (387, 403, 388), (381, 395, 396), (388, 404, 389), (381, 397, 382), (390, 404, 405), (383, 397, 398), (390, 406, 391), (383, 399, 384), (377, 256, 392), (0, 391, 406), (385, 399, 400), (377, 393, 378), (385, 401, 386), (379, 393, 394), (387, 401, 402), (380, 394, 395), (0, 406, 421), (400, 414, 415), (392, 408, 393), (400, 416, 401), (393, 409, 394), (402, 416, 417), (394, 410, 395), (402, 418, 403), (396, 410, 411), (403, 419, 404), (396, 412, 397), (404, 420, 405), (398, 412, 413), (405, 421, 406), (398, 414, 399), (392, 256, 407), (419, 433, 434), (411, 427, 412), (419, 435, 420), (413, 427, 428), (420, 436, 421), (414, 428, 429), (407, 256, 422), (0, 421, 436), (414, 430, 415), (407, 423, 408), (415, 431, 416), (408, 424, 409), (417, 431, 432), (409, 425, 410), (417, 433, 418), (411, 425, 426), (423, 437, 438), (430, 446, 431), (424, 438, 439), (432, 446, 447), (425, 439, 440), (432, 448, 433), (426, 440, 441), (433, 449, 434), (426, 442, 427), (434, 450, 435), (428, 442, 443), (435, 451, 436), (428, 444, 429), (422, 256, 437), (0, 436, 451), (429, 445, 430), (441, 457, 442), (449, 465, 450), (443, 457, 458), (451, 465, 466), (443, 459, 444), (437, 256, 452), (0, 451, 466), (444, 460, 445), (437, 453, 438), (445, 461, 446), (438, 454, 439), (447, 461, 462), (439, 455, 440), (447, 463, 448), (441, 455, 456), (448, 464, 449), (460, 476, 461), (453, 469, 454), (462, 476, 477), (454, 470, 455), (462, 478, 463), (456, 470, 471), (463, 479, 464), (456, 472, 457), (464, 480, 465), (458, 472, 473), (465, 481, 466), (458, 474, 459), (452, 256, 467), (0, 466, 481), (459, 475, 460), (453, 467, 468), (468, 467, 1), (475, 9, 10), (469, 468, 2), (476, 10, 11), (470, 469, 3), (477, 11, 12), (471, 470, 4), (478, 12, 13), (472, 471, 5), (479, 13, 14), (473, 472, 6), (480, 14, 15), (474, 473, 7), (474, 8, 9), (9, 8, 23), (1, 16, 17), (10, 9, 24), (2, 17, 18), (10, 25, 26), (3, 18, 19), (12, 11, 26), (4, 19, 20), (12, 27, 28), (5, 20, 21), (13, 28, 29), (6, 21, 22), (14, 29, 30), (7, 22, 23), (19, 34, 35), (27, 42, 43), (20, 35, 36), (28, 43, 44), (22, 21, 36), (29, 44, 45), (22, 37, 38), (23, 38, 39), (16, 31, 32), (24, 39, 40), (17, 32, 33), (26, 25, 40), (18, 33, 34), (27, 26, 41), (38, 53, 54), (31, 46, 47), (39, 54, 55), (32, 47, 48), (41, 40, 55), (33, 48, 49), (41, 56, 57), (34, 49, 50), (42, 57, 58), (35, 50, 51), (43, 58, 59), (36, 51, 52), (44, 59, 60), (38, 37, 52), (58, 57, 72), (50, 65, 66), (59, 58, 73), (51, 66, 67), (59, 74, 75), (53, 52, 67), (53, 68, 69), (46, 61, 62), (54, 69, 70), (47, 62, 63), (56, 55, 70), (48, 63, 64), (56, 71, 72), (50, 49, 64), (61, 76, 77), (69, 84, 85), (62, 77, 78), (71, 70, 85), (63, 78, 79), (72, 71, 86), (65, 64, 79), (72, 87, 88), (65, 80, 81), (74, 73, 88), (67, 66, 81), (74, 89, 90), (67, 82, 83), (68, 83, 84), (80, 95, 96), (88, 103, 104), (82, 81, 96), (90, 89, 104), (82, 97, 98), (83, 98, 99), (76, 91, 92), (84, 99, 100), (77, 92, 93), (86, 85, 100), (79, 78, 93), (87, 86, 101), (79, 94, 95), (87, 102, 103), (99, 114, 115), (92, 107, 108), (101, 100, 115), (93, 108, 109), (101, 116, 117), (94, 109, 110), (103, 102, 117), (95, 110, 111), (104, 103, 118), (97, 96, 111), (105, 104, 119), (97, 112, 113), (99, 98, 113), (91, 106, 107), (118, 133, 134), (112, 111, 126), (120, 119, 134), (112, 127, 128), (113, 128, 129), (107, 106, 121), (114, 129, 130), (107, 122, 123), (116, 115, 130), (108, 123, 124), (116, 131, 132), (110, 109, 124), (118, 117, 132), (110, 125, 126), (131, 130, 145), (123, 138, 139), (131, 146, 147), (124, 139, 140), (132, 147, 148), (125, 140, 141), (134, 133, 148), (127, 126, 141), (134, 149, 150), (127, 142, 143), (128, 143, 144), (121, 136, 137), (129, 144, 145), (123, 122, 137), (149, 164, 165), (142, 157, 158), (144, 143, 158), (136, 151, 152), (144, 159, 160), (137, 152, 153), (146, 145, 160), (138, 153, 154), (146, 161, 162), (140, 139, 154), (148, 147, 162), (140, 155, 156), (148, 163, 164), (142, 141, 156), (153, 168, 169), (161, 176, 177), (154, 169, 170), (163, 162, 177), (155, 170, 171), (163, 178, 179), (157, 156, 171), (165, 164, 179), (157, 172, 173), (158, 173, 174), (151, 166, 167), (159, 174, 175), (152, 167, 168), (160, 175, 176), (172, 187, 188), (174, 173, 188), (166, 181, 182), (174, 189, 190), (167, 182, 183), (176, 175, 190), (169, 168, 183), (176, 191, 192), (170, 169, 184), (178, 177, 192), (170, 185, 186), (178, 193, 194), (172, 171, 186), (180, 179, 194), (191, 206, 207), (184, 199, 200), (193, 192, 207), (185, 200, 201), (193, 208, 209), (187, 186, 201), (194, 209, 210), (187, 202, 203), (188, 203, 204), (181, 196, 197), (189, 204, 205), (183, 182, 197), (191, 190, 205), (183, 198, 199), (203, 218, 219), (196, 211, 212), (204, 219, 220), (197, 212, 213), (206, 205, 220), (198, 213, 214), (206, 221, 222), (199, 214, 215), (207, 222, 223), (200, 215, 216), (208, 223, 224), (202, 201, 216), (210, 209, 224), (202, 217, 218), (214, 229, 230), (223, 222, 237), (215, 230, 231), (223, 238, 239), (217, 216, 231), (225, 224, 239), (217, 232, 233), (218, 233, 234), (211, 226, 227), (219, 234, 235), (213, 212, 227), (221, 220, 235), (214, 213, 228), (221, 236, 237), (233, 248, 249), (226, 241, 242), (234, 249, 250), (227, 242, 243), (236, 235, 250), (229, 228, 243), (236, 251, 252), (230, 229, 244), (237, 252, 253), (230, 245, 246), (238, 253, 254), (232, 231, 246), (239, 254, 255), (232, 247, 248), (252, 268, 269), (245, 261, 262), (254, 253, 269), (247, 246, 262), (255, 254, 270), (247, 263, 264), (249, 248, 264), (241, 257, 258), (249, 265, 266), (242, 258, 259), (251, 250, 266), (244, 243, 259), (251, 267, 268), (245, 244, 260), (265, 280, 281), (258, 273, 274), (267, 266, 281), (259, 274, 275), (267, 282, 283), (261, 260, 275), (269, 268, 283), (261, 276, 277), (269, 284, 285), (263, 262, 277), (271, 270, 285), (263, 278, 279), (264, 279, 280), (257, 272, 273), (284, 299, 300), (278, 277, 292), (285, 300, 301), (279, 278, 293), (279, 294, 295), (272, 287, 288), (280, 295, 296), (273, 288, 289), (282, 281, 296), (275, 274, 289), (282, 297, 298), (276, 275, 290), (283, 298, 299), (276, 291, 292), (288, 303, 304), (297, 296, 311), (290, 289, 304), (297, 312, 313), (291, 290, 305), (298, 313, 314), (291, 306, 307), (300, 299, 314), (293, 292, 307), (300, 315, 316), (293, 308, 309), (294, 309, 310), (287, 302, 303), (295, 310, 311), (308, 307, 322), (316, 315, 330), (308, 323, 324), (309, 324, 325), (302, 317, 318), (310, 325, 326), (303, 318, 319), (312, 311, 326), (305, 304, 319), (313, 312, 327), (306, 305, 320), (313, 328, 329), (306, 321, 322), (315, 314, 329), (327, 326, 341), (320, 319, 334), (327, 342, 343), (321, 320, 335), (328, 343, 344), (321, 336, 337), (330, 329, 344), (323, 322, 337), (330, 345, 346), (323, 338, 339), (324, 339, 340), (318, 317, 332), (325, 340, 341), (318, 333, 334), (345, 360, 361), (338, 353, 354), (340, 339, 354), (333, 332, 347), (340, 355, 356), (333, 348, 349), (342, 341, 356), (335, 334, 349), (342, 357, 358), (335, 350, 351), (344, 343, 358), (336, 351, 352), (345, 344, 359), (338, 337, 352), (350, 349, 364), (357, 372, 373), (351, 350, 365), (358, 373, 374), (351, 366, 367), (360, 359, 374), (353, 352, 367), (360, 375, 376), (353, 368, 369), (355, 354, 369), (348, 347, 362), (355, 370, 371), (348, 363, 364), (357, 356, 371), (368, 383, 384), (369, 384, 385), (362, 377, 378), (370, 385, 386), (363, 378, 379), (372, 371, 386), (365, 364, 379), (372, 387, 388), (365, 380, 381), (373, 388, 389), (366, 381, 382), (375, 374, 389), (368, 367, 382), (375, 390, 391), (387, 402, 403), (381, 380, 395), (388, 403, 404), (381, 396, 397), (390, 389, 404), (383, 382, 397), (390, 405, 406), (383, 398, 399), (385, 384, 399), (377, 392, 393), (385, 400, 401), (379, 378, 393), (387, 386, 401), (380, 379, 394), (400, 399, 414), (392, 407, 408), (400, 415, 416), (393, 408, 409), (402, 401, 416), (394, 409, 410), (402, 417, 418), (396, 395, 410), (403, 418, 419), (396, 411, 412), (404, 419, 420), (398, 397, 412), (405, 420, 421), (398, 413, 414), (419, 418, 433), (411, 426, 427), (419, 434, 435), (413, 412, 427), (420, 435, 436), (414, 413, 428), (414, 429, 430), (407, 422, 423), (415, 430, 431), (408, 423, 424), (417, 416, 431), (409, 424, 425), (417, 432, 433), (411, 410, 425), (423, 422, 437), (430, 445, 446), (424, 423, 438), (432, 431, 446), (425, 424, 439), (432, 447, 448), (426, 425, 440), (433, 448, 449), (426, 441, 442), (434, 449, 450), (428, 427, 442), (435, 450, 451), (428, 443, 444), (429, 444, 445), (441, 456, 457), (449, 464, 465), (443, 442, 457), (451, 450, 465), (443, 458, 459), (444, 459, 460), (437, 452, 453), (445, 460, 461), (438, 453, 454), (447, 446, 461), (439, 454, 455), (447, 462, 463), (441, 440, 455), (448, 463, 464), (460, 475, 476), (453, 468, 469), (462, 461, 476), (454, 469, 470), (462, 477, 478), (456, 455, 470), (463, 478, 479), (456, 471, 472), (464, 479, 480), (458, 457, 472), (465, 480, 481), (458, 473, 474), (459, 474, 475), (453, 452, 467)])
me_sphere.materials.append(mat_mat0)
me_sphere.use_remesh_preserve_volume = False
me_sphere.use_remesh_preserve_attributes = False
me_sphere.use_mirror_vertex_groups = False
me_sphere.update()

# ---- objects
ob_mol_cplx = bpy.data.objects.new('mol_Cplx', me_mol_cplx_pos)
ob_mol_neurotransmetteur = bpy.data.objects.new('mol_Neurotransmetteur', me_mol_neurotransmetteur_pos)
ob_mol_ion = bpy.data.objects.new('mol_Ion', me_mol_ion_pos)
ob_mol_recepteur_ferme = bpy.data.objects.new('mol_Recepteur_ferme', me_mol_recepteur_ferme_pos)
ob_molecules = bpy.data.objects.new('molecules', None)
ob_mol_recepteur_ferme_shape = bpy.data.objects.new('mol_Recepteur_ferme_shape', me_mol_recepteur_ferme_shape)
ob_mol_ion_shape = bpy.data.objects.new('mol_Ion_shape', me_mol_ion_shape)
ob_mol_neurotransmetteur_shape = bpy.data.objects.new('mol_Neurotransmetteur_shape', me_mol_neurotransmetteur_shape)
ob_mol_cplx_shape = bpy.data.objects.new('mol_Cplx_shape', me_mol_cplx_shape)
ob_mol_recepteur_ouvert = bpy.data.objects.new('mol_Recepteur_ouvert', me_mol_recepteur_ouvert_pos)
ob_mol_recepteur_ouvert_shape = bpy.data.objects.new('mol_Recepteur_ouvert_shape', me_mol_recepteur_ouvert_shape)
ob_plane = bpy.data.objects.new('Plane', me_plane)
ob_cube02 = bpy.data.objects.new('Cube02', me_cube_001)
ob_cube01 = bpy.data.objects.new('Cube01', me_cube)
ob_sphere = bpy.data.objects.new('Sphere', me_sphere)
ob_point = bpy.data.objects.new('Point', light_point)
ob_camera = bpy.data.objects.new('Camera', cam_camera)

# ---- transforms, parenting, visibility, modifiers, constraints
ob_mol_cplx.parent = ob_molecules
ob_mol_cplx.location = (0.0, 0.0, 0.0)
ob_mol_cplx.show_instancer_for_render = False
ob_mol_cplx.instance_type = 'VERTS'
ob_mol_cplx.use_instance_vertices_rotation = True
ob_mol_cplx.lineart.crease_threshold = 0.0
ob_mol_neurotransmetteur.parent = ob_molecules
ob_mol_neurotransmetteur.location = (0.0, 0.0, 0.0)
ob_mol_neurotransmetteur.show_instancer_for_render = False
ob_mol_neurotransmetteur.instance_type = 'VERTS'
ob_mol_neurotransmetteur.use_instance_vertices_rotation = True
ob_mol_neurotransmetteur.lineart.crease_threshold = 0.0
ob_mol_ion.parent = ob_molecules
ob_mol_ion.location = (0.0, 0.0, 0.0)
ob_mol_ion.show_instancer_for_render = False
ob_mol_ion.instance_type = 'VERTS'
ob_mol_ion.use_instance_vertices_rotation = True
ob_mol_ion.lineart.crease_threshold = 0.0
ob_mol_recepteur_ferme.parent = ob_molecules
ob_mol_recepteur_ferme.location = (0.0, 0.0, 0.0)
ob_mol_recepteur_ferme.show_instancer_for_render = False
ob_mol_recepteur_ferme.instance_type = 'VERTS'
ob_mol_recepteur_ferme.use_instance_vertices_rotation = True
ob_mol_recepteur_ferme.lineart.crease_threshold = 0.0
ob_molecules.location = (0.0, 0.0, 0.0)
ob_molecules.lock_location = (True, True, True)
ob_molecules.lock_rotation = (True, True, True)
ob_molecules.lock_scale = (True, True, True)
ob_molecules.empty_image_offset = (0.0, 0.0)
ob_molecules.hide_viewport = True
ob_molecules.hide_select = True
ob_molecules.lineart.crease_threshold = 0.0
ob_mol_recepteur_ferme_shape.parent = ob_mol_recepteur_ferme
ob_mol_recepteur_ferme_shape.location = (0.0, 0.0, 0.0)
ob_mol_recepteur_ferme_shape.track_axis = 'POS_Z'
ob_mol_recepteur_ferme_shape.lock_location = (True, True, True)
ob_mol_recepteur_ferme_shape.lineart.crease_threshold = 0.0
ob_mol_ion_shape.parent = ob_mol_ion
ob_mol_ion_shape.location = (0.0, 0.0, 0.0)
ob_mol_ion_shape.track_axis = 'POS_Z'
ob_mol_ion_shape.lock_location = (True, True, True)
ob_mol_ion_shape.lineart.crease_threshold = 0.0
ob_mol_neurotransmetteur_shape.parent = ob_mol_neurotransmetteur
ob_mol_neurotransmetteur_shape.location = (0.0, 0.0, 0.0)
ob_mol_neurotransmetteur_shape.track_axis = 'POS_Z'
ob_mol_neurotransmetteur_shape.lock_location = (True, True, True)
ob_mol_neurotransmetteur_shape.lineart.crease_threshold = 0.0
ob_mol_cplx_shape.parent = ob_mol_cplx
ob_mol_cplx_shape.location = (0.0, 0.0, 0.0)
ob_mol_cplx_shape.track_axis = 'POS_Z'
ob_mol_cplx_shape.lock_location = (True, True, True)
ob_mol_cplx_shape.lineart.crease_threshold = 0.0
ob_mol_recepteur_ouvert.parent = ob_molecules
ob_mol_recepteur_ouvert.location = (0.0, 0.0, 0.0)
ob_mol_recepteur_ouvert.show_instancer_for_render = False
ob_mol_recepteur_ouvert.instance_type = 'VERTS'
ob_mol_recepteur_ouvert.use_instance_vertices_rotation = True
ob_mol_recepteur_ouvert.lineart.crease_threshold = 0.0
ob_mol_recepteur_ouvert_shape.parent = ob_mol_recepteur_ouvert
ob_mol_recepteur_ouvert_shape.location = (0.0, 0.0, 0.0)
ob_mol_recepteur_ouvert_shape.track_axis = 'POS_Z'
ob_mol_recepteur_ouvert_shape.lock_location = (True, True, True)
ob_mol_recepteur_ouvert_shape.lineart.crease_threshold = 0.0
ob_plane.location = (-6.95, -2.0, 4.0)
ob_plane.rotation_euler = (1.571, 0.0, 1.571)
ob_plane.scale = (0.8, 0.8, 1.0)
ob_plane.display_type = 'SOLID'
ob_plane.show_all_edges = True
ob_plane.lineart.crease_threshold = 0.0
ob_cube02.location = (-2.5, -2.0, 4.0)
ob_cube02.scale = (3.5, 1.0, 0.8)
ob_cube02.display_type = 'SOLID'
ob_cube02.show_all_edges = True
ob_cube02.show_transparent = True
ob_cube02.lineart.crease_threshold = 0.0
ob_cube01.location = (-6.0, -2.0, 4.0)
ob_cube01.scale = (1.0, 1.03, 0.81)
ob_cube01.display_type = 'SOLID'
ob_cube01.show_all_edges = True
ob_cube01.show_transparent = True
ob_cube01.lineart.crease_threshold = 0.0
ob_sphere.location = (-1.6, -1.9, 4.0)
ob_sphere.scale = (1.0, 0.5, 0.5)
ob_sphere.display_type = 'SOLID'
ob_sphere.show_all_edges = True
ob_sphere.lineart.crease_threshold = 0.0
ob_point.location = (-10.0, -10.0, 15.0)
ob_point.lineart.crease_threshold = 0.0
ob_camera.location = (10.0, 10.0, 15.0)
ob_camera.rotation_euler = (-1.0, 0.0, -1.0)
ob_camera.lineart.crease_threshold = 0.0

# ---- collection membership
col_collection_1.objects.link(ob_mol_cplx)
col_collection_1.objects.link(ob_mol_neurotransmetteur)
col_collection_1.objects.link(ob_mol_ion)
col_collection_1.objects.link(ob_mol_recepteur_ferme)
col_collection_1.objects.link(ob_molecules)
col_collection_1.objects.link(ob_mol_recepteur_ferme_shape)
col_collection_1.objects.link(ob_mol_ion_shape)
col_collection_1.objects.link(ob_mol_neurotransmetteur_shape)
col_collection_1.objects.link(ob_mol_cplx_shape)
col_collection_1.objects.link(ob_mol_recepteur_ouvert)
col_collection_1.objects.link(ob_mol_recepteur_ouvert_shape)
col_collection_1.objects.link(ob_plane)
col_collection_1.objects.link(ob_cube02)
col_collection_1.objects.link(ob_cube01)
col_collection_1.objects.link(ob_sphere)
col_collection_1.objects.link(ob_point)
col_collection_1.objects.link(ob_camera)

# ---- scene / render settings (as saved in the file)
scene.frame_start = 0; scene.frame_end = 1500; scene.frame_set(1)
scene.render.engine = 'BLENDER_EEVEE_NEXT'
scene.render.resolution_percentage = 50
scene.render.dither_intensity = 0.0
scene.cycles.use_denoising = False
scene.cycles.samples = 128
scene.cycles.sampling_pattern = 'TABULATED_SOBOL'
scene.cycles.use_adaptive_sampling = False
scene.cycles.use_light_tree = False
scene.cycles.blur_glossy = 0.0
scene.cycles.sample_clamp_indirect = 0.0
scene.view_settings.view_transform = 'Standard'
bpy.context.view_layer.update()

# ---- added for rendering (the .blend has no active camera): camera
cam_auto = bpy.data.cameras.new('AutoCamera')
cam_auto.lens = 50.0
cam_auto.sensor_width = 36.0
cam_auto.clip_end = 1000.0
ob_auto_camera = bpy.data.objects.new('AutoCamera', cam_auto)
scene.collection.objects.link(ob_auto_camera)
ob_auto_camera.location = (6.08396, -12.4133, 9.66967)
ob_auto_camera.rotation_euler = (1.09748, -7.21219e-08, 0.694738)
scene.camera = ob_auto_camera
bpy.context.view_layer.update()
